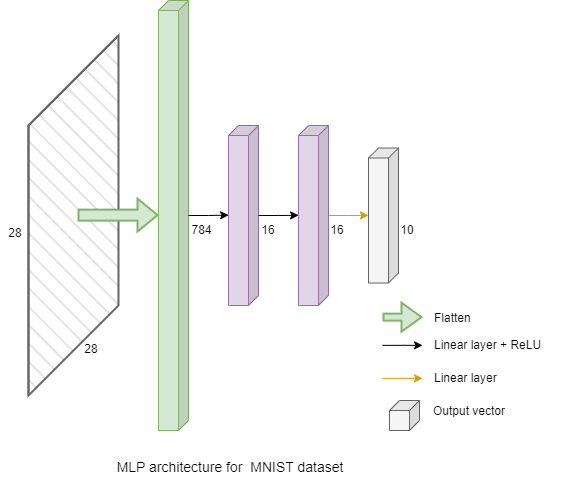

The diagram above was exported from draw.io. Its source (the exported page's mxGraphModel, read from the mxfile embedded in the PNG):
<mxGraphModel dx="2377" dy="1252" grid="1" gridSize="10" guides="1" tooltips="1" connect="1" arrows="1" fold="1" page="1" pageScale="1" pageWidth="827" pageHeight="1169" math="0" shadow="0">
  <root>
    <mxCell id="0" />
    <mxCell id="1" parent="0" />
    <mxCell id="yGx-_mgUBLTscShHxS1o-32" value="" style="edgeStyle=orthogonalEdgeStyle;rounded=0;orthogonalLoop=1;jettySize=auto;html=1;" edge="1" parent="1" source="yGx-_mgUBLTscShHxS1o-13" target="yGx-_mgUBLTscShHxS1o-1">
      <mxGeometry relative="1" as="geometry" />
    </mxCell>
    <mxCell id="yGx-_mgUBLTscShHxS1o-13" value="" style="shape=cube;whiteSpace=wrap;html=1;boundedLbl=1;backgroundOutline=1;darkOpacity=0.05;darkOpacity2=0.1;flipH=1;size=90;fillColor=#f5f5f5;strokeColor=#666666;fillStyle=hatch;strokeWidth=2;fontColor=#333333;" vertex="1" parent="1">
      <mxGeometry x="60" y="235" width="90" height="360" as="geometry" />
    </mxCell>
    <mxCell id="yGx-_mgUBLTscShHxS1o-1" value="" style="shape=cube;whiteSpace=wrap;html=1;boundedLbl=1;backgroundOutline=1;darkOpacity=0.05;darkOpacity2=0.1;flipH=1;size=10;fillColor=#d5e8d4;strokeColor=#82b366;" vertex="1" parent="1">
      <mxGeometry x="190" y="200" width="30" height="430" as="geometry" />
    </mxCell>
    <mxCell id="yGx-_mgUBLTscShHxS1o-2" value="" style="shape=cube;whiteSpace=wrap;html=1;boundedLbl=1;backgroundOutline=1;darkOpacity=0.05;darkOpacity2=0.1;flipH=1;size=10;fillColor=#e1d5e7;strokeColor=#9673a6;" vertex="1" parent="1">
      <mxGeometry x="260" y="325" width="30" height="180" as="geometry" />
    </mxCell>
    <mxCell id="yGx-_mgUBLTscShHxS1o-3" value="" style="shape=cube;whiteSpace=wrap;html=1;boundedLbl=1;backgroundOutline=1;darkOpacity=0.05;darkOpacity2=0.1;flipH=1;size=10;fillColor=#e1d5e7;strokeColor=#9673a6;" vertex="1" parent="1">
      <mxGeometry x="330" y="325" width="30" height="180" as="geometry" />
    </mxCell>
    <mxCell id="yGx-_mgUBLTscShHxS1o-4" value="" style="shape=cube;whiteSpace=wrap;html=1;boundedLbl=1;backgroundOutline=1;darkOpacity=0.05;darkOpacity2=0.1;flipH=1;size=10;fillColor=#f5f5f5;fontColor=#333333;strokeColor=#666666;" vertex="1" parent="1">
      <mxGeometry x="400" y="347.5" width="30" height="135" as="geometry" />
    </mxCell>
    <mxCell id="yGx-_mgUBLTscShHxS1o-18" value="16" style="text;html=1;strokeColor=none;fillColor=none;align=center;verticalAlign=middle;whiteSpace=wrap;rounded=0;" vertex="1" parent="1">
      <mxGeometry x="354" y="420" width="30" height="20" as="geometry" />
    </mxCell>
    <mxCell id="yGx-_mgUBLTscShHxS1o-19" value="16" style="text;html=1;strokeColor=none;fillColor=none;align=center;verticalAlign=middle;whiteSpace=wrap;rounded=0;" vertex="1" parent="1">
      <mxGeometry x="285" y="420" width="30" height="20" as="geometry" />
    </mxCell>
    <mxCell id="yGx-_mgUBLTscShHxS1o-20" value="10" style="text;html=1;strokeColor=none;fillColor=none;align=center;verticalAlign=middle;whiteSpace=wrap;rounded=0;" vertex="1" parent="1">
      <mxGeometry x="424" y="420" width="30" height="20" as="geometry" />
    </mxCell>
    <mxCell id="yGx-_mgUBLTscShHxS1o-24" value="" style="shape=cube;whiteSpace=wrap;html=1;boundedLbl=1;backgroundOutline=1;darkOpacity=0.05;darkOpacity2=0.1;flipH=1;size=10;fillColor=#f5f5f5;strokeColor=#666666;fontColor=#333333;" vertex="1" parent="1">
      <mxGeometry x="421" y="600" width="30" height="30" as="geometry" />
    </mxCell>
    <mxCell id="yGx-_mgUBLTscShHxS1o-26" value="Flatten" style="text;html=1;strokeColor=none;fillColor=none;align=left;verticalAlign=middle;whiteSpace=wrap;rounded=0;" vertex="1" parent="1">
      <mxGeometry x="464" y="503" width="70" height="30" as="geometry" />
    </mxCell>
    <mxCell id="yGx-_mgUBLTscShHxS1o-27" value="Linear layer + ReLU" style="text;html=1;strokeColor=none;fillColor=none;align=left;verticalAlign=middle;whiteSpace=wrap;rounded=0;" vertex="1" parent="1">
      <mxGeometry x="464" y="530" width="140" height="30" as="geometry" />
    </mxCell>
    <mxCell id="yGx-_mgUBLTscShHxS1o-28" value="Output vector" style="text;html=1;strokeColor=none;fillColor=none;align=left;verticalAlign=middle;whiteSpace=wrap;rounded=0;" vertex="1" parent="1">
      <mxGeometry x="463" y="596" width="90" height="30" as="geometry" />
    </mxCell>
    <mxCell id="yGx-_mgUBLTscShHxS1o-31" value="" style="html=1;labelBackgroundColor=#ffffff;endArrow=classic;endFill=1;jettySize=auto;orthogonalLoop=1;strokeWidth=2;fontSize=14;rounded=0;entryX=1.007;entryY=0.5;entryDx=0;entryDy=0;entryPerimeter=0;exitX=0.502;exitY=0.47;exitDx=0;exitDy=0;exitPerimeter=0;shape=flexArrow;fillColor=#d5e8d4;strokeColor=#82b366;" edge="1" parent="1">
      <mxGeometry width="60" height="60" relative="1" as="geometry">
        <mxPoint x="109" y="414.58" as="sourcePoint" />
        <mxPoint x="190" y="414.58" as="targetPoint" />
      </mxGeometry>
    </mxCell>
    <mxCell id="yGx-_mgUBLTscShHxS1o-33" value="" style="html=1;labelBackgroundColor=#ffffff;endArrow=classic;endFill=1;jettySize=auto;orthogonalLoop=1;strokeWidth=2;fontSize=14;rounded=0;shape=flexArrow;fillColor=#d5e8d4;strokeColor=#82b366;width=6;endSize=6;targetPerimeterSpacing=0;sourcePerimeterSpacing=0;startSize=6;" edge="1" parent="1">
      <mxGeometry width="60" height="60" relative="1" as="geometry">
        <mxPoint x="414" y="516.6700000000001" as="sourcePoint" />
        <mxPoint x="454" y="516.6700000000001" as="targetPoint" />
        <Array as="points" />
      </mxGeometry>
    </mxCell>
    <mxCell id="yGx-_mgUBLTscShHxS1o-38" style="edgeStyle=orthogonalEdgeStyle;rounded=0;orthogonalLoop=1;jettySize=auto;html=1;entryX=0.996;entryY=0.498;entryDx=0;entryDy=0;entryPerimeter=0;" edge="1" parent="1" source="yGx-_mgUBLTscShHxS1o-1" target="yGx-_mgUBLTscShHxS1o-2">
      <mxGeometry relative="1" as="geometry" />
    </mxCell>
    <mxCell id="yGx-_mgUBLTscShHxS1o-39" style="edgeStyle=orthogonalEdgeStyle;rounded=0;orthogonalLoop=1;jettySize=auto;html=1;entryX=0.996;entryY=0.499;entryDx=0;entryDy=0;entryPerimeter=0;" edge="1" parent="1" source="yGx-_mgUBLTscShHxS1o-2" target="yGx-_mgUBLTscShHxS1o-3">
      <mxGeometry relative="1" as="geometry" />
    </mxCell>
    <mxCell id="yGx-_mgUBLTscShHxS1o-40" style="edgeStyle=orthogonalEdgeStyle;rounded=0;orthogonalLoop=1;jettySize=auto;html=1;entryX=0.999;entryY=0.499;entryDx=0;entryDy=0;entryPerimeter=0;fillColor=#ffe6cc;strokeColor=#d79b00;" edge="1" parent="1" source="yGx-_mgUBLTscShHxS1o-3" target="yGx-_mgUBLTscShHxS1o-4">
      <mxGeometry relative="1" as="geometry" />
    </mxCell>
    <mxCell id="yGx-_mgUBLTscShHxS1o-41" value="784" style="text;html=1;strokeColor=none;fillColor=none;align=center;verticalAlign=middle;whiteSpace=wrap;rounded=0;" vertex="1" parent="1">
      <mxGeometry x="211" y="420" width="45" height="20" as="geometry" />
    </mxCell>
    <mxCell id="yGx-_mgUBLTscShHxS1o-42" style="edgeStyle=orthogonalEdgeStyle;rounded=0;orthogonalLoop=1;jettySize=auto;html=1;entryX=0.996;entryY=0.499;entryDx=0;entryDy=0;entryPerimeter=0;" edge="1" parent="1">
      <mxGeometry relative="1" as="geometry">
        <mxPoint x="414" y="544.86" as="sourcePoint" />
        <mxPoint x="454" y="544.86" as="targetPoint" />
        <Array as="points">
          <mxPoint x="435" y="544.86" />
          <mxPoint x="435" y="544.86" />
        </Array>
      </mxGeometry>
    </mxCell>
    <mxCell id="yGx-_mgUBLTscShHxS1o-44" value="Linear layer" style="text;html=1;strokeColor=none;fillColor=none;align=left;verticalAlign=middle;whiteSpace=wrap;rounded=0;" vertex="1" parent="1">
      <mxGeometry x="464" y="563" width="140" height="30" as="geometry" />
    </mxCell>
    <mxCell id="yGx-_mgUBLTscShHxS1o-45" style="edgeStyle=orthogonalEdgeStyle;rounded=0;orthogonalLoop=1;jettySize=auto;html=1;entryX=0.996;entryY=0.499;entryDx=0;entryDy=0;entryPerimeter=0;fillColor=#ffe6cc;strokeColor=#d79b00;" edge="1" parent="1">
      <mxGeometry relative="1" as="geometry">
        <mxPoint x="414" y="577.86" as="sourcePoint" />
        <mxPoint x="454" y="577.86" as="targetPoint" />
        <Array as="points">
          <mxPoint x="435" y="577.86" />
          <mxPoint x="435" y="577.86" />
        </Array>
      </mxGeometry>
    </mxCell>
    <mxCell id="yGx-_mgUBLTscShHxS1o-50" value="28" style="text;html=1;strokeColor=none;fillColor=none;align=center;verticalAlign=middle;whiteSpace=wrap;rounded=0;" vertex="1" parent="1">
      <mxGeometry x="108" y="539" width="30" height="20" as="geometry" />
    </mxCell>
    <mxCell id="yGx-_mgUBLTscShHxS1o-51" value="28" style="text;html=1;strokeColor=none;fillColor=none;align=center;verticalAlign=middle;whiteSpace=wrap;rounded=0;" vertex="1" parent="1">
      <mxGeometry x="32" y="423" width="30" height="20" as="geometry" />
    </mxCell>
    <mxCell id="yGx-_mgUBLTscShHxS1o-52" value="MLP architecture for&amp;nbsp; MNIST dataset" style="text;html=1;strokeColor=none;fillColor=none;align=center;verticalAlign=middle;whiteSpace=wrap;rounded=0;fontSize=14;" vertex="1" parent="1">
      <mxGeometry x="107" y="642" width="310" height="50" as="geometry" />
    </mxCell>
  </root>
</mxGraphModel>